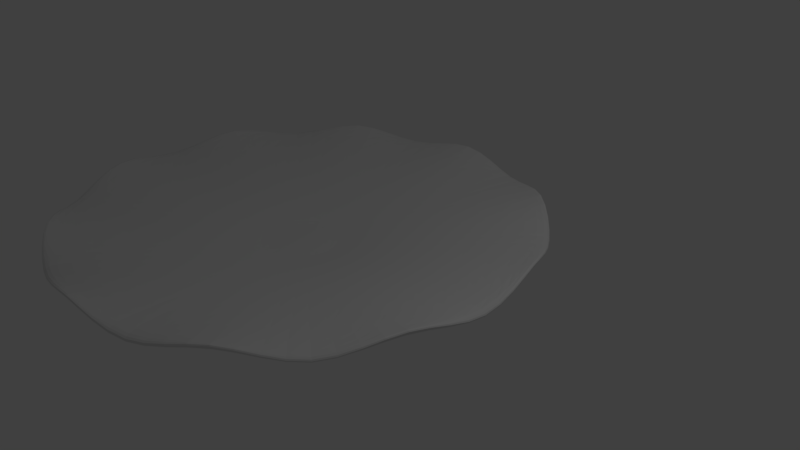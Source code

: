 # Source: piatto4.blend  (saved by Blender 2.79.0; exported with 4.5.12 LTS)
import bpy
from mathutils import Matrix  # noqa: F401  (used for matrix-valued properties, if any)

bpy.ops.wm.read_factory_settings(use_empty=True)
scene = bpy.context.scene
scene.name = 'Scene'

# ---- collections
col_collection_1 = bpy.data.collections.new('Collection 1'); scene.collection.children.link(col_collection_1)

# ---- world
world_world = bpy.data.worlds.new('World'); scene.world = world_world
world_world.color = (0.05088, 0.05088, 0.05088)
world_world.use_sun_shadow = False
world_world.sun_shadow_jitter_overblur = 0.0
world_world.cycles.sampling_method = 'MANUAL'

# ---- cameras
cam_camera = bpy.data.cameras.new('Camera')
cam_camera.clip_end = 100.0
cam_camera.lens = 35.0
cam_camera.sensor_width = 32.0
cam_camera.sensor_height = 18.0
cam_camera.ortho_scale = 7.314
cam_camera.dof.focus_distance = 0.0
cam_camera.dof.aperture_fstop = 128.0

# ---- lights
light_lamp = bpy.data.lights.new('Lamp', 'POINT')
light_lamp.transmission_factor = 0.0
light_lamp.cutoff_distance = 30.0
light_lamp.energy = 100.0
light_lamp.shadow_buffer_clip_start = 1.001
light_lamp.shadow_soft_size = 0.1
light_lamp.shadow_maximum_resolution = 0.006
light_lamp.use_absolute_resolution = True

# ---- meshes
me_cylinder = bpy.data.meshes.new('Cylinder')
me_cylinder.from_pydata([(-2.65e-08, 0.9164, -0.8413), (0.2832, 0.8715, -0.8413), (0.5386, 0.7414, -0.8413), (0.7414, 0.5386, -0.8413), (2.596, 1.886, -0.03805), (0.8715, 0.2832, -0.8413), (3.052, 0.9917, -0.03805), (0.9164, -3.677e-08, -0.8413), (0.8715, -0.2832, -0.8413), (0.7414, -0.5386, -0.8413), (2.596, -1.886, -0.03805), (0.5386, -0.7414, -0.8413), (0.2832, -0.8715, -0.8413), (-2.937e-07, -0.9164, -0.8413), (-1.178e-06, -3.209, -0.03805), (-0.2832, -0.8715, -0.8413), (-0.9917, -3.052, -0.03805), (-0.5386, -0.7414, -0.8413), (-0.7414, -0.5386, -0.8413), (-0.8715, -0.2832, -0.8413), (-3.052, -0.9917, -0.03805), (-0.9164, 8.861e-07, -0.8413), (-0.8715, 0.2832, -0.8413), (-3.052, 0.9917, -0.03805), (-0.7414, 0.5386, -0.8413), (-2.596, 1.886, -0.03805), (-0.5386, 0.7414, -0.8413), (-0.2832, 0.8715, -0.8413), (0.0, 1.0, -1.0), (0.309, 0.9511, -1.0), (0.5878, 0.809, -1.0), (0.809, 0.5878, -1.0), (0.9511, 0.309, -1.0), (0.5878, -0.809, -1.0), (0.309, -0.9511, -1.0), (-3.258e-07, -1.0, -1.0), (-0.9511, -0.309, -1.0), (-1.0, 9.656e-07, -1.0), (-0.9511, 0.309, -1.0), (-0.5878, 0.809, -1.0), (0.0, 1.0, -0.653), (0.309, 0.9511, -0.653), (0.809, 0.5878, -0.653), (0.9511, 0.309, -0.653), (1.0, -4.371e-08, -0.653), (0.9511, -0.309, -0.653), (0.5878, -0.809, -0.653), (0.309, -0.9511, -0.653), (-3.258e-07, -1.0, -0.653), (-0.309, -0.9511, -0.653), (-0.9511, -0.309, -0.653), (-1.0, 9.656e-07, -0.653), (-0.5878, 0.809, -0.653), (0.1566, 0.482, -0.3334), (-6.892e-08, 0.5068, -0.3334), (0.2979, 0.41, -0.3334), (0.41, 0.2979, -0.3334), (0.482, 0.1566, -0.3334), (0.5068, -3.011e-08, -0.3334), (0.482, -0.1566, -0.3334), (0.41, -0.2979, -0.3334), (0.2979, -0.41, -0.3334), (0.1566, -0.482, -0.3334), (-2.046e-07, -0.5068, -0.3334), (-0.1566, -0.482, -0.3334), (-0.2979, -0.41, -0.3334), (-0.41, -0.2979, -0.3334), (-0.482, -0.1566, -0.3334), (-0.5068, 4.722e-07, -0.3334), (-0.482, 0.1566, -0.3334), (-0.41, 0.2979, -0.3334), (-0.2979, 0.41, -0.3334), (-0.1566, 0.482, -0.3334), (3.209, -8.072e-07, -0.03805), (3.052, -0.9917, -0.03805), (0.9917, -3.052, -0.03805), (-2.596, -1.886, -0.03805), (0.9917, 3.052, 0.06906), (3.209, -8.072e-07, 0.06906), (1.886, -2.596, 0.06906), (0.9917, -3.052, 0.06906), (-3.052, -0.9917, 0.06906), (-3.209, 2.432e-06, 0.06906), (-3.052, 0.9917, 0.06906), (-2.596, 1.886, 0.06906), (-1.886, 2.596, 0.06906), (2.596, 1.886, 0.06906), (3.052, 0.9917, 0.06906), (-2.596, -1.886, 0.06906), (-0.9917, 3.052, 0.06906), (1.886, 2.596, 0.06906), (3.052, -0.9917, 0.06906), (2.596, -1.886, 0.06906), (-0.9917, -3.052, 0.06906), (-1.886, -2.596, 0.06906), (-1.178e-06, -3.209, 0.06906), (-1.328e-07, 3.209, 0.06906), (-0.9917, 3.052, -0.03805), (1.886, 2.596, -0.03805), (-1.886, -2.596, -0.03805), (-1.327e-07, 3.209, -0.03805), (-3.209, 2.432e-06, -0.03805), (1.886, -2.596, -0.03805), (-1.886, 2.596, -0.03805), (0.9917, 3.052, -0.03805), (-3.463, 2.604e-06, -0.2387), (-3.463, 2.604e-06, -0.1407), (2.802, 2.036, -0.2387), (2.802, 2.036, -0.1407), (2.036, -2.802, 0.2895), (2.036, -2.802, 0.3875), (-2.802, -2.036, -0.2387), (-2.802, -2.036, -0.1407), (-2.036, 2.802, 0.2895), (-2.036, 2.802, 0.3875), (1.07, 3.294, -0.2387), (1.07, 3.294, -0.1407), (3.294, -1.07, 0.2895), (3.294, -1.07, 0.3875), (-1.07, -3.294, -0.2387), (-1.07, -3.294, -0.1407), (-1.272e-06, -3.463, 0.3875), (3.463, -8.916e-07, -0.1407), (-2.802, 2.036, -0.1407), (-2.036, -2.802, 0.3875), (-1.434e-07, 3.463, 0.3875), (2.802, -2.036, -0.1407), (2.036, 2.802, 0.3875), (-1.07, 3.294, -0.1407), (-3.294, -1.07, 0.3875), (1.07, -3.294, -0.1407), (3.294, 1.07, 0.3875), (-3.294, 1.07, 0.3875), (-3.294, 1.07, 0.2895), (3.294, 1.07, 0.2895), (1.07, -3.294, -0.2387), (-3.294, -1.07, 0.2895), (-1.07, 3.294, -0.2387), (2.036, 2.802, 0.2895), (2.802, -2.036, -0.2387), (-2.036, -2.802, 0.2895), (-2.802, 2.036, -0.2387), (3.463, -8.916e-07, -0.2387), (-1.272e-06, -3.463, 0.2895), (-1.433e-07, 3.463, 0.2895), (0.5878, 0.809, -0.653), (0.809, -0.5878, -0.653), (-0.5878, -0.809, -0.653), (-0.809, -0.5878, -0.653), (-0.9511, 0.309, -0.653), (-0.809, 0.5878, -0.653), (-0.309, 0.9511, -0.653), (1.0, -4.371e-08, -1.0), (0.9511, -0.309, -1.0), (0.809, -0.5878, -1.0), (-0.309, -0.9511, -1.0), (-0.5878, -0.809, -1.0), (-0.809, -0.5878, -1.0), (-0.809, 0.5878, -1.0), (-0.309, 0.9511, -1.0), (0.1903, 0.5856, -0.3161), (-3.029e-08, 0.6157, -0.3161), (0.3619, 0.4981, -0.3161), (0.4981, 0.3619, -0.3161), (0.5856, 0.1903, -0.3161), (0.6157, -4.408e-08, -0.3161), (0.5856, -0.1903, -0.3161), (0.4981, -0.3619, -0.3161), (0.3619, -0.4981, -0.3161), (0.1903, -0.5856, -0.3161), (-2.309e-07, -0.6157, -0.3161), (-0.1903, -0.5856, -0.3161), (-0.3619, -0.4981, -0.3161), (-0.4981, -0.3619, -0.3161), (-0.5856, -0.1903, -0.3161), (-0.6157, 5.774e-07, -0.3161), (-0.5856, 0.1903, -0.3161), (-0.4981, 0.3619, -0.3161), (-0.3619, 0.4981, -0.3161), (-0.1903, 0.5856, -0.3161), (0.5878, 0.809, -0.653), (-0.9511, 0.309, -0.653), (0.309, 0.9511, -0.653), (0.809, 0.5878, -0.653), (0.9511, 0.309, -0.653), (1.0, -4.371e-08, -0.653), (0.9511, -0.309, -0.653), (0.809, -0.5878, -0.653), (0.5878, -0.809, -0.653), (0.309, -0.9511, -0.653), (-3.258e-07, -1.0, -0.653), (-0.309, -0.9511, -0.653), (-0.5878, -0.809, -0.653), (-0.809, -0.5878, -0.653), (-0.9511, -0.309, -0.653), (-1.0, 9.656e-07, -0.653), (-0.809, 0.5878, -0.653), (-0.5878, 0.809, -0.653), (-0.309, 0.9511, -0.653), (0.0, 1.0, -0.653), (0.5878, 0.809, -0.9703), (-0.9511, 0.309, -0.9703), (0.309, 0.9511, -0.9703), (0.809, 0.5878, -0.9703), (0.9511, 0.309, -0.9703), (1.0, -4.371e-08, -0.9703), (0.9511, -0.309, -0.9703), (0.809, -0.5878, -0.9703), (0.5878, -0.809, -0.9703), (0.309, -0.9511, -0.9703), (-3.258e-07, -1.0, -0.9703), (-0.309, -0.9511, -0.9703), (-0.5878, -0.809, -0.9703), (-0.809, -0.5878, -0.9703), (-0.9511, -0.309, -0.9703), (-1.0, 9.656e-07, -0.9703), (-0.809, 0.5878, -0.9703), (-0.5878, 0.809, -0.9703), (-0.309, 0.9511, -0.9703), (0.0, 1.0, -0.9703)], [], [(40, 100, 104, 41), (41, 104, 98, 145), (145, 98, 4, 42), (42, 4, 6, 43), (43, 6, 73, 44), (44, 73, 74, 45), (45, 74, 10, 146), (146, 10, 102, 46), (46, 102, 75, 47), (47, 75, 14, 48), (48, 14, 16, 49), (49, 16, 99, 147), (147, 99, 76, 148), (148, 76, 20, 50), (50, 20, 101, 51), (51, 101, 23, 149), (149, 23, 25, 150), (150, 25, 103, 52), (172, 173, 88, 94), (52, 103, 97, 151), (151, 97, 100, 40), (0, 1, 2, 3, 5, 7, 8, 9, 11, 12, 13, 15, 17, 18, 19, 21, 22, 24, 26, 27), (53, 54, 72, 71, 70, 69, 68, 67, 66, 65, 64, 63, 62, 61, 60, 59, 58, 57, 56, 55), (171, 172, 94, 93), (170, 171, 93, 95), (169, 170, 95, 80), (168, 169, 80, 79), (167, 168, 79, 92), (166, 167, 92, 91), (179, 161, 96, 89), (165, 166, 91, 78), (173, 174, 81, 88), (161, 160, 77, 96), (174, 175, 82, 81), (160, 162, 90, 77), (175, 176, 83, 82), (162, 163, 86, 90), (176, 177, 84, 83), (163, 164, 87, 86), (177, 178, 85, 84), (164, 165, 78, 87), (178, 179, 89, 85), (85, 89, 128, 114), (104, 100, 144, 115), (78, 91, 118, 122), (6, 4, 107, 134), (77, 90, 127, 116), (102, 10, 139, 109), (95, 93, 120, 121), (23, 101, 105, 133), (91, 92, 126, 118), (4, 98, 138, 107), (93, 94, 124, 120), (100, 97, 137, 144), (83, 84, 123, 132), (101, 20, 136, 105), (87, 78, 122, 131), (14, 75, 135, 143), (80, 95, 121, 130), (73, 6, 134, 142), (81, 82, 106, 129), (25, 23, 133, 141), (119, 143, 121, 120), (117, 142, 122, 118), (113, 141, 123, 114), (111, 140, 124, 112), (115, 144, 125, 116), (109, 139, 126, 110), (107, 138, 127, 108), (144, 137, 128, 125), (105, 136, 129, 106), (143, 135, 130, 121), (142, 134, 131, 122), (141, 133, 132, 123), (140, 119, 120, 124), (139, 117, 118, 126), (138, 115, 116, 127), (137, 113, 114, 128), (136, 111, 112, 129), (135, 109, 110, 130), (134, 107, 108, 131), (133, 105, 106, 132), (75, 102, 109, 135), (84, 85, 114, 123), (76, 99, 140, 111), (88, 81, 129, 112), (20, 76, 111, 136), (94, 88, 112, 124), (103, 25, 141, 113), (79, 80, 130, 110), (97, 103, 113, 137), (96, 77, 116, 125), (74, 73, 142, 117), (86, 87, 131, 108), (98, 104, 115, 138), (92, 79, 110, 126), (16, 14, 143, 119), (82, 83, 132, 106), (10, 74, 117, 139), (90, 86, 108, 127), (99, 16, 119, 140), (89, 96, 125, 128), (199, 40, 41, 182), (182, 41, 145, 180), (180, 145, 42, 183), (183, 42, 43, 184), (184, 43, 44, 185), (185, 44, 45, 186), (186, 45, 146, 187), (187, 146, 46, 188), (188, 46, 47, 189), (189, 47, 48, 190), (190, 48, 49, 191), (191, 49, 147, 192), (192, 147, 148, 193), (193, 148, 50, 194), (194, 50, 51, 195), (195, 51, 149, 181), (181, 149, 150, 196), (196, 150, 52, 197), (197, 52, 151, 198), (198, 151, 40, 199), (1, 0, 28, 29), (2, 1, 29, 30), (3, 2, 30, 31), (5, 3, 31, 32), (7, 5, 32, 152), (8, 7, 152, 153), (9, 8, 153, 154), (11, 9, 154, 33), (12, 11, 33, 34), (13, 12, 34, 35), (15, 13, 35, 155), (17, 15, 155, 156), (18, 17, 156, 157), (19, 18, 157, 36), (21, 19, 36, 37), (22, 21, 37, 38), (24, 22, 38, 158), (26, 24, 158, 39), (27, 26, 39, 159), (0, 27, 159, 28), (54, 53, 160, 161), (53, 55, 162, 160), (55, 56, 163, 162), (56, 57, 164, 163), (57, 58, 165, 164), (58, 59, 166, 165), (59, 60, 167, 166), (60, 61, 168, 167), (61, 62, 169, 168), (62, 63, 170, 169), (63, 64, 171, 170), (64, 65, 172, 171), (65, 66, 173, 172), (66, 67, 174, 173), (67, 68, 175, 174), (68, 69, 176, 175), (69, 70, 177, 176), (70, 71, 178, 177), (71, 72, 179, 178), (72, 54, 161, 179), (218, 198, 199, 219), (217, 197, 198, 218), (216, 196, 197, 217), (201, 181, 196, 216), (215, 195, 181, 201), (214, 194, 195, 215), (213, 193, 194, 214), (212, 192, 193, 213), (211, 191, 192, 212), (210, 190, 191, 211), (209, 189, 190, 210), (208, 188, 189, 209), (207, 187, 188, 208), (206, 186, 187, 207), (205, 185, 186, 206), (204, 184, 185, 205), (203, 183, 184, 204), (200, 180, 183, 203), (202, 182, 180, 200), (219, 199, 182, 202), (28, 219, 202, 29), (29, 202, 200, 30), (30, 200, 203, 31), (31, 203, 204, 32), (32, 204, 205, 152), (152, 205, 206, 153), (153, 206, 207, 154), (154, 207, 208, 33), (33, 208, 209, 34), (34, 209, 210, 35), (35, 210, 211, 155), (155, 211, 212, 156), (156, 212, 213, 157), (157, 213, 214, 36), (36, 214, 215, 37), (37, 215, 201, 38), (38, 201, 216, 158), (158, 216, 217, 39), (39, 217, 218, 159), (159, 218, 219, 28)])
me_cylinder.use_remesh_preserve_volume = False
me_cylinder.use_remesh_preserve_attributes = False
me_cylinder.use_mirror_vertex_groups = False
me_cylinder.update()

# ---- objects
ob_cylinder = bpy.data.objects.new('Cylinder', me_cylinder)
ob_lamp = bpy.data.objects.new('Lamp', light_lamp)
ob_camera = bpy.data.objects.new('Camera', cam_camera)

# ---- transforms, parenting, visibility, modifiers, constraints
ob_cylinder.location = (-1.398, 0.0, 0.0)
ob_cylinder.lineart.crease_threshold = 0.0
_m = ob_cylinder.modifiers.new('Subsurf', 'SUBSURF')
_m.uv_smooth = 'PRESERVE_CORNERS'
_m.quality = 2
_m.levels = 3
_m.show_only_control_edges = False
ob_lamp.location = (4.076, 1.005, 5.904)
ob_lamp.rotation_euler = (0.6503, 0.05522, 1.866)
ob_lamp.lock_rotations_4d = False
ob_lamp.empty_display_type = 'ARROWS'
ob_lamp.color = (0.0, 0.0, 0.0, 0.0)
ob_lamp.lineart.crease_threshold = 0.0
ob_camera.location = (7.481, -6.508, 5.344)
ob_camera.rotation_euler = (1.109, 0.0, 0.8149)
ob_camera.lock_rotations_4d = False
ob_camera.empty_display_type = 'ARROWS'
ob_camera.color = (0.0, 0.0, 0.0, 0.0)
ob_camera.display_type = 'WIRE'
ob_camera.lineart.crease_threshold = 0.0

# ---- collection membership
col_collection_1.objects.link(ob_cylinder)
col_collection_1.objects.link(ob_lamp)
col_collection_1.objects.link(ob_camera)

# ---- scene / render settings (as saved in the file)
scene.camera = ob_camera
scene.frame_start = 1; scene.frame_end = 250; scene.frame_set(1)
scene.render.engine = 'BLENDER_EEVEE_NEXT'
scene.render.resolution_percentage = 50
scene.render.dither_intensity = 0.0
scene.cycles.use_denoising = False
scene.cycles.samples = 128
scene.cycles.sampling_pattern = 'TABULATED_SOBOL'
scene.cycles.use_adaptive_sampling = False
scene.cycles.use_light_tree = False
scene.cycles.blur_glossy = 0.0
scene.cycles.sample_clamp_indirect = 0.0
scene.view_settings.view_transform = 'Standard'
bpy.context.view_layer.update()
